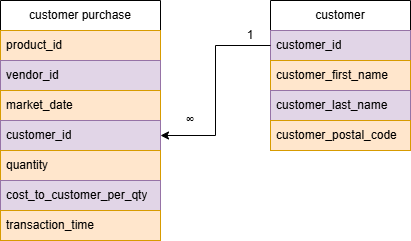

The diagram above was exported from draw.io. Its source (the exported page's mxGraphModel, read from the mxfile embedded in the PNG):
<mxGraphModel dx="880" dy="478" grid="1" gridSize="10" guides="1" tooltips="1" connect="1" arrows="1" fold="1" page="1" pageScale="1" pageWidth="850" pageHeight="1100" math="0" shadow="0">
  <root>
    <mxCell id="0" />
    <mxCell id="1" parent="0" />
    <mxCell id="jtZbL2NnhFKd0S8ZX42v-2" value="customer" style="swimlane;fontStyle=0;childLayout=stackLayout;horizontal=1;startSize=30;horizontalStack=0;resizeParent=1;resizeParentMax=0;resizeLast=0;collapsible=1;marginBottom=0;whiteSpace=wrap;html=1;" vertex="1" parent="1">
      <mxGeometry x="560" y="160" width="140" height="150" as="geometry">
        <mxRectangle x="140" y="160" width="90" height="30" as="alternateBounds" />
      </mxGeometry>
    </mxCell>
    <mxCell id="jtZbL2NnhFKd0S8ZX42v-3" value="customer_id" style="text;strokeColor=#9673a6;fillColor=#e1d5e7;align=left;verticalAlign=middle;spacingLeft=4;spacingRight=4;overflow=hidden;points=[[0,0.5],[1,0.5]];portConstraint=eastwest;rotatable=0;whiteSpace=wrap;html=1;" vertex="1" parent="jtZbL2NnhFKd0S8ZX42v-2">
      <mxGeometry y="30" width="140" height="30" as="geometry" />
    </mxCell>
    <mxCell id="jtZbL2NnhFKd0S8ZX42v-4" value="customer_first_name" style="text;strokeColor=#d79b00;fillColor=#ffe6cc;align=left;verticalAlign=middle;spacingLeft=4;spacingRight=4;overflow=hidden;points=[[0,0.5],[1,0.5]];portConstraint=eastwest;rotatable=0;whiteSpace=wrap;html=1;" vertex="1" parent="jtZbL2NnhFKd0S8ZX42v-2">
      <mxGeometry y="60" width="140" height="30" as="geometry" />
    </mxCell>
    <mxCell id="jtZbL2NnhFKd0S8ZX42v-5" value="customer_last_name&lt;span style=&quot;white-space: pre;&quot;&gt;&#09;&lt;/span&gt;&lt;span style=&quot;white-space: pre;&quot;&gt;&#09;&lt;/span&gt;" style="text;strokeColor=#9673a6;fillColor=#e1d5e7;align=left;verticalAlign=middle;spacingLeft=4;spacingRight=4;overflow=hidden;points=[[0,0.5],[1,0.5]];portConstraint=eastwest;rotatable=0;whiteSpace=wrap;html=1;" vertex="1" parent="jtZbL2NnhFKd0S8ZX42v-2">
      <mxGeometry y="90" width="140" height="30" as="geometry" />
    </mxCell>
    <mxCell id="jtZbL2NnhFKd0S8ZX42v-7" value="customer_postal_code" style="text;strokeColor=#d79b00;fillColor=#ffe6cc;align=left;verticalAlign=middle;spacingLeft=4;spacingRight=4;overflow=hidden;points=[[0,0.5],[1,0.5]];portConstraint=eastwest;rotatable=0;whiteSpace=wrap;html=1;" vertex="1" parent="jtZbL2NnhFKd0S8ZX42v-2">
      <mxGeometry y="120" width="140" height="30" as="geometry" />
    </mxCell>
    <mxCell id="jtZbL2NnhFKd0S8ZX42v-12" value="customer purchase" style="swimlane;fontStyle=0;childLayout=stackLayout;horizontal=1;startSize=30;horizontalStack=0;resizeParent=1;resizeParentMax=0;resizeLast=0;collapsible=1;marginBottom=0;whiteSpace=wrap;html=1;" vertex="1" parent="1">
      <mxGeometry x="290" y="160" width="160" height="240" as="geometry" />
    </mxCell>
    <mxCell id="jtZbL2NnhFKd0S8ZX42v-13" value="product_id&lt;span style=&quot;white-space: pre;&quot;&gt;&#09;&lt;/span&gt;&lt;span style=&quot;white-space: pre;&quot;&gt;&#09;&lt;/span&gt;&lt;span style=&quot;white-space: pre;&quot;&gt;&#09;&lt;/span&gt;&lt;span style=&quot;white-space: pre;&quot;&gt;&#09;&lt;/span&gt;" style="text;align=left;verticalAlign=middle;spacingLeft=4;spacingRight=4;overflow=hidden;points=[[0,0.5],[1,0.5]];portConstraint=eastwest;rotatable=0;whiteSpace=wrap;html=1;fillColor=#ffe6cc;strokeColor=#d79b00;" vertex="1" parent="jtZbL2NnhFKd0S8ZX42v-12">
      <mxGeometry y="30" width="160" height="30" as="geometry" />
    </mxCell>
    <mxCell id="jtZbL2NnhFKd0S8ZX42v-14" value="vendor_id" style="text;strokeColor=#9673a6;fillColor=#e1d5e7;align=left;verticalAlign=middle;spacingLeft=4;spacingRight=4;overflow=hidden;points=[[0,0.5],[1,0.5]];portConstraint=eastwest;rotatable=0;whiteSpace=wrap;html=1;" vertex="1" parent="jtZbL2NnhFKd0S8ZX42v-12">
      <mxGeometry y="60" width="160" height="30" as="geometry" />
    </mxCell>
    <mxCell id="jtZbL2NnhFKd0S8ZX42v-15" value="market_date" style="text;strokeColor=#d79b00;fillColor=#ffe6cc;align=left;verticalAlign=middle;spacingLeft=4;spacingRight=4;overflow=hidden;points=[[0,0.5],[1,0.5]];portConstraint=eastwest;rotatable=0;whiteSpace=wrap;html=1;" vertex="1" parent="jtZbL2NnhFKd0S8ZX42v-12">
      <mxGeometry y="90" width="160" height="30" as="geometry" />
    </mxCell>
    <mxCell id="jtZbL2NnhFKd0S8ZX42v-16" value="customer_id" style="text;strokeColor=#9673a6;fillColor=#e1d5e7;align=left;verticalAlign=middle;spacingLeft=4;spacingRight=4;overflow=hidden;points=[[0,0.5],[1,0.5]];portConstraint=eastwest;rotatable=0;whiteSpace=wrap;html=1;" vertex="1" parent="jtZbL2NnhFKd0S8ZX42v-12">
      <mxGeometry y="120" width="160" height="30" as="geometry" />
    </mxCell>
    <mxCell id="jtZbL2NnhFKd0S8ZX42v-17" value="quantity" style="text;strokeColor=#d79b00;fillColor=#ffe6cc;align=left;verticalAlign=middle;spacingLeft=4;spacingRight=4;overflow=hidden;points=[[0,0.5],[1,0.5]];portConstraint=eastwest;rotatable=0;whiteSpace=wrap;html=1;" vertex="1" parent="jtZbL2NnhFKd0S8ZX42v-12">
      <mxGeometry y="150" width="160" height="30" as="geometry" />
    </mxCell>
    <mxCell id="jtZbL2NnhFKd0S8ZX42v-18" value="cost_to_customer_per_qty" style="text;strokeColor=#9673a6;fillColor=#e1d5e7;align=left;verticalAlign=middle;spacingLeft=4;spacingRight=4;overflow=hidden;points=[[0,0.5],[1,0.5]];portConstraint=eastwest;rotatable=0;whiteSpace=wrap;html=1;" vertex="1" parent="jtZbL2NnhFKd0S8ZX42v-12">
      <mxGeometry y="180" width="160" height="30" as="geometry" />
    </mxCell>
    <mxCell id="jtZbL2NnhFKd0S8ZX42v-19" value="transaction_time" style="text;strokeColor=#d79b00;fillColor=#ffe6cc;align=left;verticalAlign=middle;spacingLeft=4;spacingRight=4;overflow=hidden;points=[[0,0.5],[1,0.5]];portConstraint=eastwest;rotatable=0;whiteSpace=wrap;html=1;" vertex="1" parent="jtZbL2NnhFKd0S8ZX42v-12">
      <mxGeometry y="210" width="160" height="30" as="geometry" />
    </mxCell>
    <mxCell id="jtZbL2NnhFKd0S8ZX42v-32" style="edgeStyle=elbowEdgeStyle;rounded=0;orthogonalLoop=1;jettySize=auto;html=1;exitX=0;exitY=0.5;exitDx=0;exitDy=0;entryX=1;entryY=0.5;entryDx=0;entryDy=0;" edge="1" parent="1" source="jtZbL2NnhFKd0S8ZX42v-3" target="jtZbL2NnhFKd0S8ZX42v-16">
      <mxGeometry relative="1" as="geometry">
        <mxPoint x="500" y="290" as="targetPoint" />
      </mxGeometry>
    </mxCell>
    <mxCell id="jtZbL2NnhFKd0S8ZX42v-33" value="1" style="text;strokeColor=none;align=center;fillColor=none;html=1;verticalAlign=middle;whiteSpace=wrap;rounded=0;" vertex="1" parent="1">
      <mxGeometry x="510" y="180" width="60" height="30" as="geometry" />
    </mxCell>
    <mxCell id="jtZbL2NnhFKd0S8ZX42v-34" value="∞" style="text;strokeColor=none;align=center;fillColor=none;html=1;verticalAlign=middle;whiteSpace=wrap;rounded=0;" vertex="1" parent="1">
      <mxGeometry x="450" y="265" width="60" height="30" as="geometry" />
    </mxCell>
  </root>
</mxGraphModel>